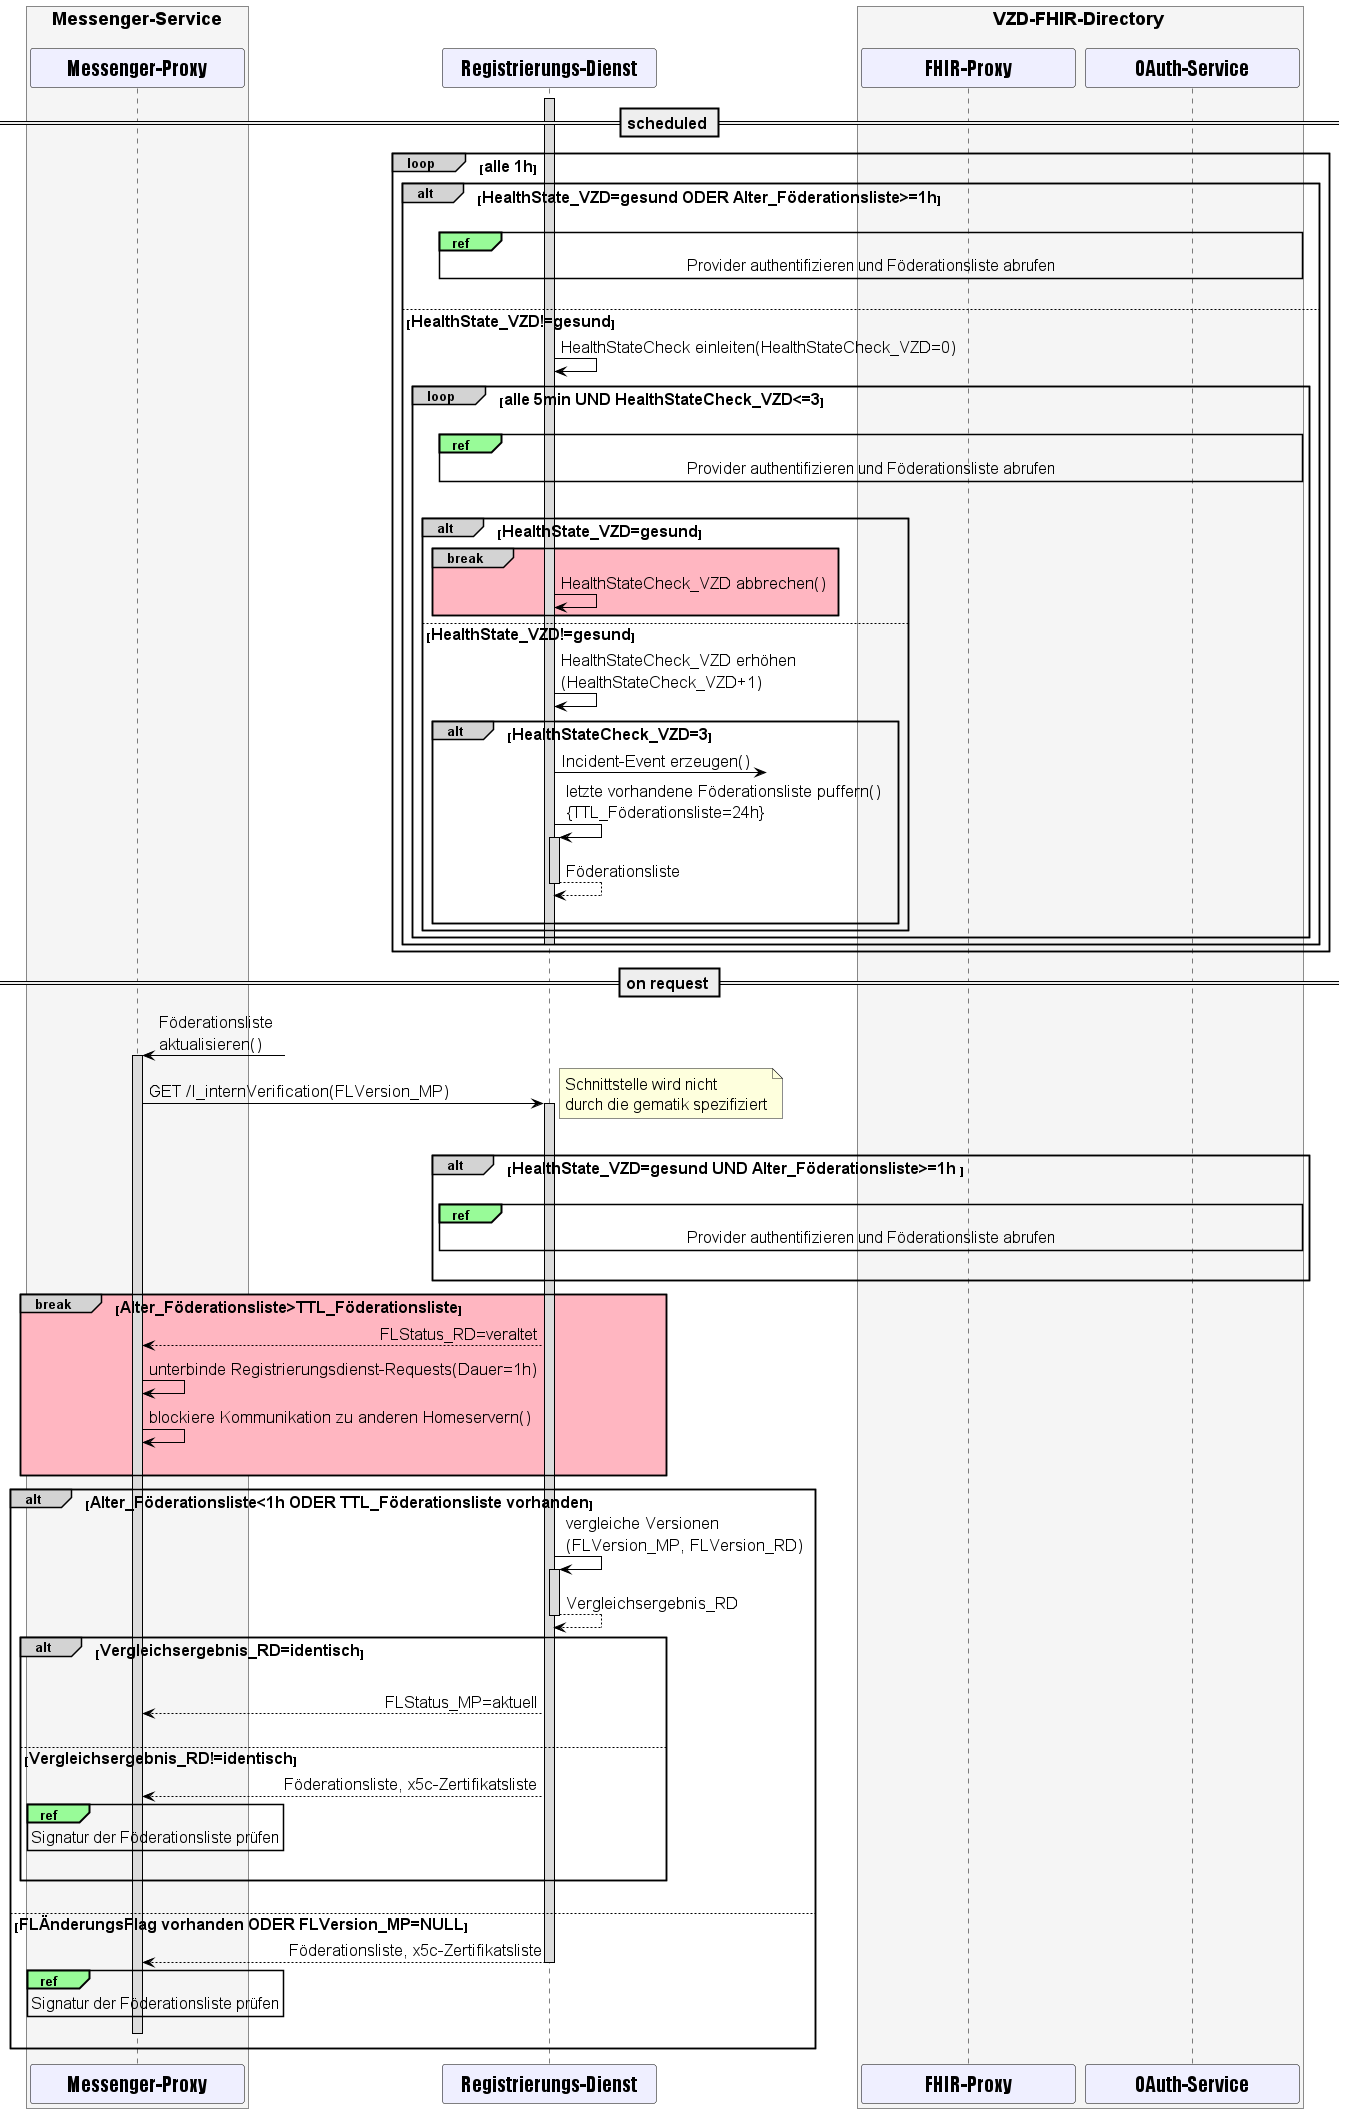

The diagram above was rendered by PlantUML. Its source (embedded in the PNG):
@startuml
skinparam sequenceMessageAlign direction
skinparam minClassWidth 200
skinparam BoxPadding 1
skinparam sequenceReferenceHeaderBackgroundColor palegreen
scale max 2048 width

skinparam sequence {
ArrowColor black
ArrowFontSize 17
ActorBorderColor black
LifeLineBorderColor black
LifeLineBackgroundColor Gainsboro

ParticipantBorderColor Motivation
ParticipantBackgroundColor Motivation
ParticipantFontName Impact
ParticipantFontSize 20
ParticipantFontColor black
ParticipantBorderColor Black
ParticipantBackgroundColor MOTIVATION

ActorBackgroundColor Gainsboro
ActorFontColor black
ActorFontSize 20
ActorFontName Aapex
}

box <size:18>Messenger-Service\n #WhiteSmoke
participant MP as "Messenger-Proxy"
'participant MH as "Matrix-Homeserver"
end box
participant RD as "Registrierungs-Dienst"
box <size:18>VZD-FHIR-Directory</size> #WhiteSmoke
  participant FP as "FHIR-Proxy"
  participant AS as "OAuth-Service"
end box

== <size:16>scheduled</size> ==

loop#LightGrey <size:16>alle 1h</size>
  alt#LightGrey <size:16>HealthState_VZD=gesund ODER Alter_Föderationsliste>=1h</size>
  activate RD
  |||
  ref over AS, FP, RD
    <size:16>Provider authentifizieren und Föderationsliste abrufen</size>
  end ref
  |||

  else <size:16>HealthState_VZD!=gesund</size>
    RD->RD: HealthStateCheck einleiten(HealthStateCheck_VZD=0)
    loop#LightGrey <size:16>alle 5min UND HealthStateCheck_VZD<=3</size>
      |||
      ref over AS, FP, RD
        <size:16>Provider authentifizieren und Föderationsliste abrufen</size>
      end ref
      |||
      alt#LightGrey <size:16>HealthState_VZD=gesund</size>
        break#LightGrey #LightPink
          RD->RD: HealthStateCheck_VZD abbrechen()
        end
      else <size:16>HealthState_VZD!=gesund</size>
        RD->RD: HealthStateCheck_VZD erhöhen\n(HealthStateCheck_VZD+1)
        alt#LightGrey <size:16>HealthStateCheck_VZD=3</size>
          RD ->?: Incident-Event erzeugen()
          RD->RD++: letzte vorhandene Föderationsliste puffern() \n{TTL_Föderationsliste=24h}
          return Föderationsliste
        |||
        end
      end
    end 
    'RD-[hidden]> RD
    deactivate RD
  end
end

== <size:16>on request</size> ==

MP <-?: Föderationsliste \naktualisieren()
activate MP
MP->RD: GET /I_internVerification(FLVersion_MP) 
note right: <size:16>Schnittstelle wird nicht \n<size:16>durch die gematik spezifiziert</size>
|||
  Activate RD

alt#LightGrey <size:16>HealthState_VZD=gesund UND Alter_Föderationsliste>=1h </size>

  |||
  ref over AS, FP, RD
    <size:16>Provider authentifizieren und Föderationsliste abrufen</size>
  end ref
  |||
  
'else <size:16>HealthState_VZD!=gesund ODER Alter_Föderationsliste<1h</size>
'else <size:16>Alter_Föderationsliste<1h ODER TTL_Föderationsliste vorhanden</size>

  'RD->RD: FLStatus_RD=aktuell

end

break#LightGrey #LightPink <size:16>Alter_Föderationsliste>TTL_Föderationsliste</size>
  'RD-->MP: FLStatus_RD=veraltet
  RD-->MP: FLStatus_RD=veraltet
  MP->MP: unterbinde Registrierungsdienst-Requests(Dauer=1h)
  MP->MP: blockiere Kommunikation zu anderen Homeservern()
  |||
end

alt#LightGrey <size:16>Alter_Föderationsliste<1h ODER TTL_Föderationsliste vorhanden</size>
  RD->RD++: vergleiche Versionen\n(FLVersion_MP, FLVersion_RD)
  return Vergleichsergebnis_RD
    
  alt#LightGrey <size:16>Vergleichsergebnis_RD=identisch</size>
    ||| 
    RD-->MP: FLStatus_MP=aktuell
    |||
      
  else <size:16>Vergleichsergebnis_RD!=identisch</size>
    RD-->MP: Föderationsliste, x5c-Zertifikatsliste
    ref over MP
      <size:16>Signatur der Föderationsliste prüfen</size>
    end ref
    |||
  end
  |||
  
else <size:16>FLÄnderungsFlag vorhanden ODER FLVersion_MP=NULL</size>
  RD-->MP: Föderationsliste, x5c-Zertifikatsliste
  Deactivate RD
  ref over MP
    <size:16>Signatur der Föderationsliste prüfen</size>
  end ref
  MP-[hidden]> MP
  deactivate MP
end
@enduml